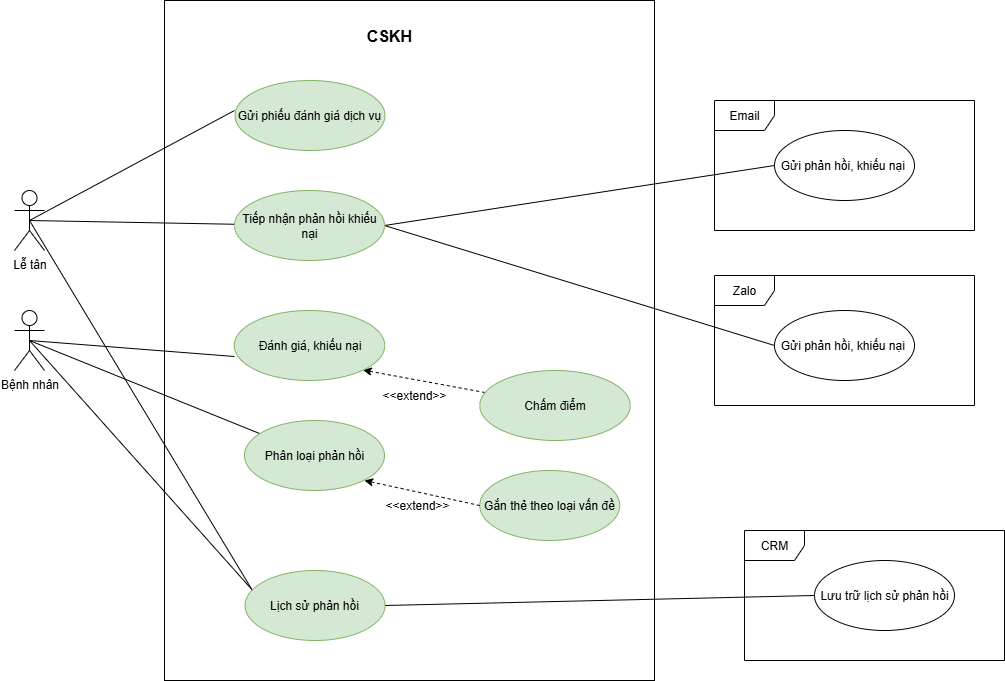

The diagram above was exported from draw.io. Its source (the exported page's mxGraphModel, read from the mxfile embedded in the PNG):
<mxGraphModel dx="1209" dy="712" grid="1" gridSize="10" guides="1" tooltips="1" connect="1" arrows="1" fold="1" page="1" pageScale="1" pageWidth="1169" pageHeight="1654" math="0" shadow="0">
  <root>
    <mxCell id="0" />
    <mxCell id="1" parent="0" />
    <mxCell id="KF62IZopU6Qoir77zwYY-1" value="" style="rounded=0;whiteSpace=wrap;html=1;" parent="1" vertex="1">
      <mxGeometry x="310" y="100" width="490" height="680" as="geometry" />
    </mxCell>
    <mxCell id="2wDC3IJW0CcrJQShVgjy-9" style="rounded=0;orthogonalLoop=1;jettySize=auto;html=1;exitX=0.5;exitY=0.5;exitDx=0;exitDy=0;exitPerimeter=0;endArrow=none;endFill=0;" parent="1" source="6utsq_48njW0q7vcIulf-1" target="6utsq_48njW0q7vcIulf-7" edge="1">
      <mxGeometry relative="1" as="geometry" />
    </mxCell>
    <mxCell id="2wDC3IJW0CcrJQShVgjy-10" style="rounded=0;orthogonalLoop=1;jettySize=auto;html=1;exitX=0.5;exitY=0.5;exitDx=0;exitDy=0;exitPerimeter=0;endArrow=none;endFill=0;entryX=0.067;entryY=0.312;entryDx=0;entryDy=0;entryPerimeter=0;" parent="1" source="6utsq_48njW0q7vcIulf-1" target="6utsq_48njW0q7vcIulf-8" edge="1">
      <mxGeometry relative="1" as="geometry" />
    </mxCell>
    <mxCell id="6utsq_48njW0q7vcIulf-1" value="Bệnh nhân" style="shape=umlActor;verticalLabelPosition=bottom;verticalAlign=top;html=1;outlineConnect=0;" parent="1" vertex="1">
      <mxGeometry x="160" y="410" width="30" height="60" as="geometry" />
    </mxCell>
    <mxCell id="6utsq_48njW0q7vcIulf-13" style="rounded=0;orthogonalLoop=1;jettySize=auto;html=1;exitX=0.5;exitY=0.5;exitDx=0;exitDy=0;exitPerimeter=0;endArrow=none;startFill=0;" parent="1" source="6utsq_48njW0q7vcIulf-2" edge="1">
      <mxGeometry relative="1" as="geometry">
        <mxPoint x="380" y="210" as="targetPoint" />
      </mxGeometry>
    </mxCell>
    <mxCell id="6utsq_48njW0q7vcIulf-14" style="rounded=0;orthogonalLoop=1;jettySize=auto;html=1;exitX=0.5;exitY=0.5;exitDx=0;exitDy=0;exitPerimeter=0;endArrow=none;startFill=0;" parent="1" source="6utsq_48njW0q7vcIulf-2" target="6utsq_48njW0q7vcIulf-4" edge="1">
      <mxGeometry relative="1" as="geometry" />
    </mxCell>
    <mxCell id="2wDC3IJW0CcrJQShVgjy-11" style="rounded=0;orthogonalLoop=1;jettySize=auto;html=1;exitX=0.5;exitY=0.5;exitDx=0;exitDy=0;exitPerimeter=0;endArrow=none;endFill=0;entryX=0.053;entryY=0.285;entryDx=0;entryDy=0;entryPerimeter=0;" parent="1" source="6utsq_48njW0q7vcIulf-2" target="6utsq_48njW0q7vcIulf-8" edge="1">
      <mxGeometry relative="1" as="geometry" />
    </mxCell>
    <mxCell id="6utsq_48njW0q7vcIulf-2" value="Lễ tân" style="shape=umlActor;verticalLabelPosition=bottom;verticalAlign=top;html=1;outlineConnect=0;" parent="1" vertex="1">
      <mxGeometry x="160" y="290" width="30" height="60" as="geometry" />
    </mxCell>
    <mxCell id="6utsq_48njW0q7vcIulf-3" value="Gửi phiếu đánh giá dịch vụ" style="ellipse;whiteSpace=wrap;html=1;fillColor=#d5e8d4;strokeColor=#82b366;" parent="1" vertex="1">
      <mxGeometry x="380.5" y="180" width="150" height="70" as="geometry" />
    </mxCell>
    <mxCell id="2wDC3IJW0CcrJQShVgjy-7" style="rounded=0;orthogonalLoop=1;jettySize=auto;html=1;exitX=1;exitY=0.5;exitDx=0;exitDy=0;entryX=0;entryY=0.5;entryDx=0;entryDy=0;endArrow=none;endFill=0;" parent="1" source="6utsq_48njW0q7vcIulf-4" target="2wDC3IJW0CcrJQShVgjy-4" edge="1">
      <mxGeometry relative="1" as="geometry" />
    </mxCell>
    <mxCell id="2wDC3IJW0CcrJQShVgjy-8" style="rounded=0;orthogonalLoop=1;jettySize=auto;html=1;exitX=1;exitY=0.5;exitDx=0;exitDy=0;entryX=0;entryY=0.5;entryDx=0;entryDy=0;endArrow=none;endFill=0;" parent="1" source="6utsq_48njW0q7vcIulf-4" target="2wDC3IJW0CcrJQShVgjy-6" edge="1">
      <mxGeometry relative="1" as="geometry" />
    </mxCell>
    <mxCell id="6utsq_48njW0q7vcIulf-4" value="Tiếp nhận phản hồi khiếu nại" style="ellipse;whiteSpace=wrap;html=1;fillColor=#d5e8d4;strokeColor=#82b366;" parent="1" vertex="1">
      <mxGeometry x="380" y="290" width="150" height="70" as="geometry" />
    </mxCell>
    <mxCell id="6utsq_48njW0q7vcIulf-16" style="rounded=0;orthogonalLoop=1;jettySize=auto;html=1;entryX=1;entryY=1;entryDx=0;entryDy=0;dashed=1;" parent="1" source="6utsq_48njW0q7vcIulf-10" target="6utsq_48njW0q7vcIulf-5" edge="1">
      <mxGeometry relative="1" as="geometry" />
    </mxCell>
    <mxCell id="6utsq_48njW0q7vcIulf-5" value="Đánh giá, khiếu nại" style="ellipse;whiteSpace=wrap;html=1;fillColor=#d5e8d4;strokeColor=#82b366;" parent="1" vertex="1">
      <mxGeometry x="379.75" y="410" width="150.5" height="70" as="geometry" />
    </mxCell>
    <mxCell id="6utsq_48njW0q7vcIulf-7" value="Phân loại phản hồi" style="ellipse;whiteSpace=wrap;html=1;fillColor=#d5e8d4;strokeColor=#82b366;" parent="1" vertex="1">
      <mxGeometry x="390" y="520" width="140" height="70" as="geometry" />
    </mxCell>
    <mxCell id="6utsq_48njW0q7vcIulf-27" style="rounded=0;orthogonalLoop=1;jettySize=auto;html=1;exitX=1;exitY=0.5;exitDx=0;exitDy=0;entryX=0;entryY=0.5;entryDx=0;entryDy=0;endArrow=none;startFill=0;" parent="1" source="6utsq_48njW0q7vcIulf-8" target="2wDC3IJW0CcrJQShVgjy-13" edge="1">
      <mxGeometry relative="1" as="geometry">
        <mxPoint x="890" y="700" as="targetPoint" />
      </mxGeometry>
    </mxCell>
    <mxCell id="6utsq_48njW0q7vcIulf-8" value="Lịch sử phản hồi" style="ellipse;whiteSpace=wrap;html=1;fillColor=#d5e8d4;strokeColor=#82b366;" parent="1" vertex="1">
      <mxGeometry x="390.5" y="670" width="140" height="70" as="geometry" />
    </mxCell>
    <mxCell id="6utsq_48njW0q7vcIulf-10" value="Chấm điểm" style="ellipse;whiteSpace=wrap;html=1;fillColor=#d5e8d4;strokeColor=#82b366;" parent="1" vertex="1">
      <mxGeometry x="625.25" y="470" width="150.5" height="70" as="geometry" />
    </mxCell>
    <mxCell id="6utsq_48njW0q7vcIulf-12" value="Gắn thẻ theo loại vấn đề" style="ellipse;whiteSpace=wrap;html=1;fillColor=#d5e8d4;strokeColor=#82b366;" parent="1" vertex="1">
      <mxGeometry x="625.25" y="570" width="140" height="70" as="geometry" />
    </mxCell>
    <mxCell id="6utsq_48njW0q7vcIulf-19" value="&amp;lt;&amp;lt;extend&amp;gt;&amp;gt;" style="text;html=1;align=center;verticalAlign=middle;whiteSpace=wrap;rounded=0;" parent="1" vertex="1">
      <mxGeometry x="530.5" y="480" width="60" height="30" as="geometry" />
    </mxCell>
    <mxCell id="6utsq_48njW0q7vcIulf-22" style="rounded=0;orthogonalLoop=1;jettySize=auto;html=1;entryX=1;entryY=1;entryDx=0;entryDy=0;dashed=1;exitX=0;exitY=0.5;exitDx=0;exitDy=0;" parent="1" source="6utsq_48njW0q7vcIulf-12" edge="1">
      <mxGeometry relative="1" as="geometry">
        <mxPoint x="627" y="602" as="sourcePoint" />
        <mxPoint x="510" y="580" as="targetPoint" />
      </mxGeometry>
    </mxCell>
    <mxCell id="6utsq_48njW0q7vcIulf-23" value="&amp;lt;&amp;lt;extend&amp;gt;&amp;gt;" style="text;html=1;align=center;verticalAlign=middle;whiteSpace=wrap;rounded=0;" parent="1" vertex="1">
      <mxGeometry x="532.5" y="590" width="60" height="30" as="geometry" />
    </mxCell>
    <mxCell id="6utsq_48njW0q7vcIulf-26" style="rounded=0;orthogonalLoop=1;jettySize=auto;html=1;exitX=0.5;exitY=0.5;exitDx=0;exitDy=0;exitPerimeter=0;endArrow=none;startFill=0;" parent="1" source="6utsq_48njW0q7vcIulf-1" edge="1">
      <mxGeometry relative="1" as="geometry">
        <mxPoint x="380" y="456" as="targetPoint" />
      </mxGeometry>
    </mxCell>
    <mxCell id="2wDC3IJW0CcrJQShVgjy-1" value="CSKH" style="text;html=1;align=center;verticalAlign=middle;whiteSpace=wrap;rounded=0;fontSize=16;fontStyle=1" parent="1" vertex="1">
      <mxGeometry x="490" y="120" width="90" height="30" as="geometry" />
    </mxCell>
    <mxCell id="2wDC3IJW0CcrJQShVgjy-3" value="Email" style="shape=umlFrame;whiteSpace=wrap;html=1;pointerEvents=0;" parent="1" vertex="1">
      <mxGeometry x="860" y="200" width="260" height="130" as="geometry" />
    </mxCell>
    <mxCell id="2wDC3IJW0CcrJQShVgjy-4" value="Gửi phản hồi, khiếu nại&amp;nbsp;" style="ellipse;whiteSpace=wrap;html=1;" parent="1" vertex="1">
      <mxGeometry x="920" y="230" width="140" height="70" as="geometry" />
    </mxCell>
    <mxCell id="2wDC3IJW0CcrJQShVgjy-5" value="Zalo" style="shape=umlFrame;whiteSpace=wrap;html=1;pointerEvents=0;" parent="1" vertex="1">
      <mxGeometry x="860" y="375" width="260" height="130" as="geometry" />
    </mxCell>
    <mxCell id="2wDC3IJW0CcrJQShVgjy-6" value="Gửi phản hồi, khiếu nại&amp;nbsp;" style="ellipse;whiteSpace=wrap;html=1;" parent="1" vertex="1">
      <mxGeometry x="920" y="410" width="140" height="70" as="geometry" />
    </mxCell>
    <mxCell id="2wDC3IJW0CcrJQShVgjy-12" value="CRM" style="shape=umlFrame;whiteSpace=wrap;html=1;pointerEvents=0;" parent="1" vertex="1">
      <mxGeometry x="890" y="630" width="260" height="130" as="geometry" />
    </mxCell>
    <mxCell id="2wDC3IJW0CcrJQShVgjy-13" value="Lưu trữ lịch sử phản hồi" style="ellipse;whiteSpace=wrap;html=1;" parent="1" vertex="1">
      <mxGeometry x="960" y="660" width="140" height="70" as="geometry" />
    </mxCell>
  </root>
</mxGraphModel>